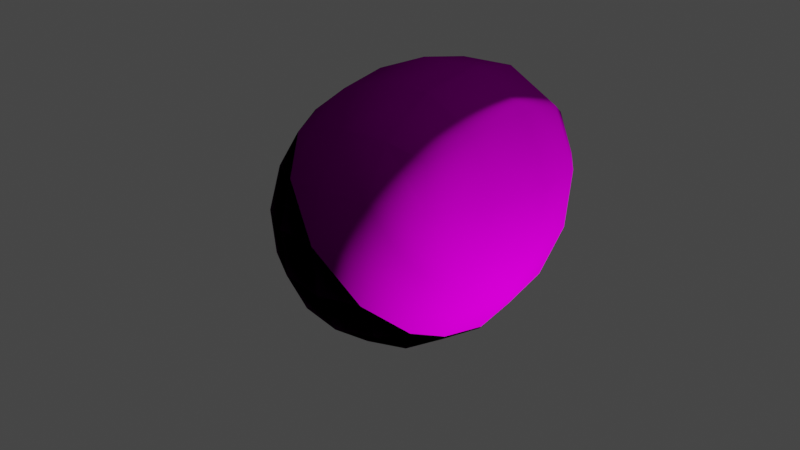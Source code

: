 # Source: Asteroid_Type1.blend  (saved by Blender 2.80.75; exported with 4.5.12 LTS)
import bpy
from mathutils import Matrix  # noqa: F401  (used for matrix-valued properties, if any)

bpy.ops.wm.read_factory_settings(use_empty=True)
scene = bpy.context.scene
scene.name = 'Scene'

# ---- collections
col_collection = bpy.data.collections.new('Collection'); scene.collection.children.link(col_collection)

# ---- images (referenced by path relative to the original .blend; pixels are not part of the script)
import os
ASSET_DIR = os.environ.get("B2B_ASSET_DIR", "")  # directory of the original .blend (textures are referenced by path, not embedded)
HERE = os.path.dirname(os.path.abspath(__file__))  # packed textures are extracted next to this script under _unpacked/

def load_image(name, relpath, width, height, colorspace="sRGB"):
    """Load a texture the original file referenced (path relative to the .blend, or extracted next to this script)."""
    p = next((c for c in (os.path.join(HERE, relpath), os.path.join(ASSET_DIR, relpath)) if relpath and os.path.exists(c)), "")
    if p:
        img = bpy.data.images.load(p, check_existing=True)
        img.name = name
    else:  # same state as the original file: an image datablock whose file is absent (Cycles renders it pink)
        img = bpy.data.images.new(name, width, height)
        img.source = "FILE"
        img.filepath = "//" + (relpath or name)
    img.colorspace_settings.name = colorspace
    return img
img_2_jpg = load_image('2.jpg', '2.jpg', 1024, 1024, 'sRGB')

# ---- materials (node trees are filled in below, after node groups)
mat_material_001 = bpy.data.materials.new('Material.001')
mat_material_001.use_transparent_shadow = False

# ---- material node trees
mat_material_001.use_nodes = True; mat_material_001.node_tree.nodes.clear()
_N = mat_material_001.node_tree.nodes; _L = mat_material_001.node_tree.links
n0 = _N.new('ShaderNodeOutputMaterial'); n0.name = 'Material Output'; n0.location = (349, 301)
n1 = _N.new('ShaderNodeBsdfPrincipled'); n1.name = 'Principled BSDF'; n1.location = (59, 301)
n1.distribution = 'GGX'
n1.subsurface_method = 'BURLEY'
n1.inputs[3].default_value = 1.45
n1.inputs[13].default_value = 0.0
n1.inputs[27].default_value = (0.0, 0.0, 0.0, 1.0)
n1.inputs[28].default_value = 1.0
n2 = _N.new('ShaderNodeTexCoord'); n2.name = 'Texture Coordinate'; n2.location = (-715, 267)
n3 = _N.new('ShaderNodeTexImage'); n3.name = 'Image Texture'; n3.location = (-471, 275)
n3.image = img_2_jpg
n4 = _N.new('ShaderNodeBump'); n4.name = 'Bump'; n4.location = (-171, 103)
n4.inputs[1].default_value = 1.0
n4.inputs[2].default_value = 1.0
_L.new(n1.outputs[0], n0.inputs[0])
_L.new(n3.outputs[0], n1.inputs[0])
_L.new(n2.outputs[2], n3.inputs[0])
_L.new(n4.outputs[0], n1.inputs[5])
_L.new(n3.outputs[0], n4.inputs[4])
n0.is_active_output = True

# ---- world
world_world = bpy.data.worlds.new('World'); scene.world = world_world
world_world.use_nodes = True; world_world.node_tree.nodes.clear()
_N = world_world.node_tree.nodes; _L = world_world.node_tree.links
n0 = _N.new('ShaderNodeOutputWorld'); n0.name = 'World Output'; n0.location = (300, 300)
n1 = _N.new('ShaderNodeBackground'); n1.name = 'Background'; n1.location = (10, 300)
n1.inputs[0].default_value = (0.05088, 0.05088, 0.05088, 1.0)
_L.new(n1.outputs[0], n0.inputs[0])
n0.is_active_output = True
world_world.color = (0.05088, 0.05088, 0.05088)
world_world.use_sun_shadow = False
world_world.sun_shadow_jitter_overblur = 0.0

# ---- cameras
cam_camera = bpy.data.cameras.new('Camera')
cam_camera.clip_end = 100.0
cam_camera.ortho_scale = 7.314

# ---- lights
light_light = bpy.data.lights.new('Light', 'POINT')
light_light.transmission_factor = 0.0
light_light.energy = 1000.0
light_light.shadow_soft_size = 0.1
light_light.shadow_maximum_resolution = 0.006
light_light.use_absolute_resolution = True

# ---- meshes
me_cube_001 = bpy.data.meshes.new('Cube.001')
me_cube_001.from_pydata([(-1.0, -1.0, -1.0), (-1.0, -1.0, 1.0), (-1.0, 1.0, -1.0), (-1.0, 1.0, 1.0), (1.0, -1.0, -1.0), (2.0, -1.0, 2.0), (1.0, 1.0, -1.0), (2.0, 1.0, 2.0)], [], [(0, 1, 3, 2), (2, 3, 7, 6), (6, 7, 5, 4), (4, 5, 1, 0), (2, 6, 4, 0), (7, 3, 1, 5)])
me_cube_001.polygons.foreach_set('use_smooth', [True] * 6)
_uv = me_cube_001.uv_layers.new(name='UVMap')
_uv.uv.foreach_set('vector', [0.0, 0.0, 1.0, 0.0, 1.0, 1.0, 0.0, 1.0, 0.0, 0.0, 1.0, 0.0, 1.0, 1.0, 0.0, 1.0, 0.0, 0.0, 1.0, 0.0, 1.0, 1.0, 0.0, 1.0, 0.0, 0.0, 1.0, 0.0, 1.0, 1.0, 0.0, 1.0, 0.0, 0.0, 1.0, 0.0, 1.0, 1.0, 0.0, 1.0, 0.0, 0.0, 1.0, 0.0, 1.0, 1.0, 0.0, 1.0])
me_cube_001.materials.append(mat_material_001)
me_cube_001.use_remesh_preserve_volume = False
me_cube_001.use_remesh_preserve_attributes = False
me_cube_001.use_mirror_vertex_groups = False
me_cube_001.update()

# ---- objects
ob_light = bpy.data.objects.new('Light', light_light)
ob_camera = bpy.data.objects.new('Camera', cam_camera)
ob_cube = bpy.data.objects.new('Cube', me_cube_001)

# ---- transforms, parenting, visibility, modifiers, constraints
ob_light.location = (4.908, -0.4388, -0.7398)
ob_light.rotation_euler = (0.6503, 0.05522, 1.866)
ob_light.lock_rotations_4d = False
ob_light.empty_display_type = 'ARROWS'
ob_light.color = (0.0, 0.0, 0.0, 0.0)
ob_light.lineart.crease_threshold = 0.0
ob_camera.location = (7.359, -6.926, 4.958)
ob_camera.rotation_euler = (1.109, 0.0, 0.8149)
ob_camera.lock_rotations_4d = False
ob_camera.empty_display_type = 'ARROWS'
ob_camera.color = (0.0, 0.0, 0.0, 0.0)
ob_camera.display_type = 'WIRE'
ob_camera.lineart.crease_threshold = 0.0
ob_cube.location = (0.0, 0.0, 0.0)
ob_cube.lineart.crease_threshold = 0.0
_m = ob_cube.modifiers.new('Subdivision', 'SUBSURF')
_m.uv_smooth = 'PRESERVE_CORNERS'
_m.levels = 3
_m.show_only_control_edges = False
_m = ob_cube.modifiers.new('Displace', 'DISPLACE')

# ---- collection membership
col_collection.objects.link(ob_light)
col_collection.objects.link(ob_camera)
col_collection.objects.link(ob_cube)

# ---- scene / render settings (as saved in the file)
scene.camera = ob_camera
scene.frame_start = 1; scene.frame_end = 250; scene.frame_set(1)
scene.render.engine = 'BLENDER_EEVEE_NEXT'
scene.cycles.use_denoising = False
scene.cycles.samples = 128
scene.cycles.sampling_pattern = 'TABULATED_SOBOL'
scene.cycles.use_adaptive_sampling = False
scene.cycles.use_light_tree = False
scene.view_settings.view_transform = 'Filmic'
bpy.context.view_layer.update()
